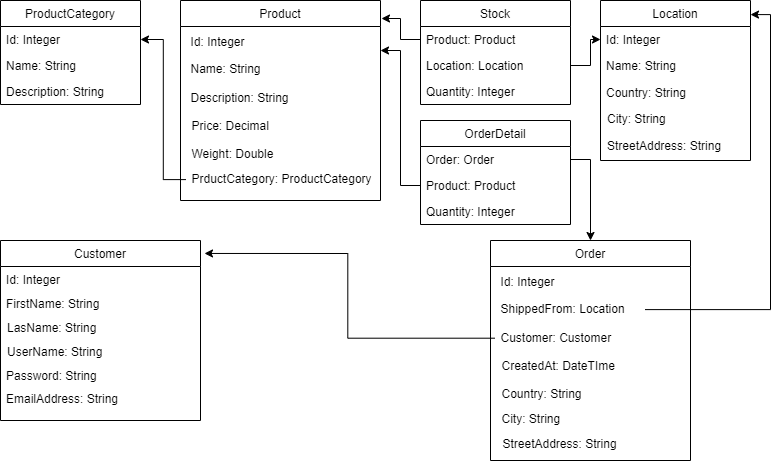

The diagram above was exported from draw.io. Its source (the exported page's mxGraphModel, read from the mxfile embedded in the PNG):
<mxGraphModel dx="1422" dy="705" grid="1" gridSize="10" guides="1" tooltips="1" connect="1" arrows="1" fold="1" page="1" pageScale="1" pageWidth="850" pageHeight="1100" math="0" shadow="0">
  <root>
    <object label="" Description="test" id="0">
      <mxCell />
    </object>
    <mxCell id="1" parent="0" />
    <mxCell id="fhWoPmJN7Qw1oy51mA8h-11" value="ProductCategory" style="swimlane;fontStyle=0;childLayout=stackLayout;horizontal=1;startSize=26;fillColor=none;horizontalStack=0;resizeParent=1;resizeParentMax=0;resizeLast=0;collapsible=1;marginBottom=0;" parent="1" vertex="1">
      <mxGeometry x="40" y="80" width="140" height="104" as="geometry" />
    </mxCell>
    <mxCell id="fhWoPmJN7Qw1oy51mA8h-12" value="Id: Integer" style="text;strokeColor=none;fillColor=none;align=left;verticalAlign=top;spacingLeft=4;spacingRight=4;overflow=hidden;rotatable=0;points=[[0,0.5],[1,0.5]];portConstraint=eastwest;" parent="fhWoPmJN7Qw1oy51mA8h-11" vertex="1">
      <mxGeometry y="26" width="140" height="26" as="geometry" />
    </mxCell>
    <mxCell id="fhWoPmJN7Qw1oy51mA8h-13" value="Name: String" style="text;strokeColor=none;fillColor=none;align=left;verticalAlign=top;spacingLeft=4;spacingRight=4;overflow=hidden;rotatable=0;points=[[0,0.5],[1,0.5]];portConstraint=eastwest;" parent="fhWoPmJN7Qw1oy51mA8h-11" vertex="1">
      <mxGeometry y="52" width="140" height="26" as="geometry" />
    </mxCell>
    <mxCell id="fhWoPmJN7Qw1oy51mA8h-14" value="Description: String" style="text;strokeColor=none;fillColor=none;align=left;verticalAlign=top;spacingLeft=4;spacingRight=4;overflow=hidden;rotatable=0;points=[[0,0.5],[1,0.5]];portConstraint=eastwest;" parent="fhWoPmJN7Qw1oy51mA8h-11" vertex="1">
      <mxGeometry y="78" width="140" height="26" as="geometry" />
    </mxCell>
    <mxCell id="fhWoPmJN7Qw1oy51mA8h-73" value="" style="group" parent="1" vertex="1" connectable="0">
      <mxGeometry x="640" y="80" width="151" height="160" as="geometry" />
    </mxCell>
    <mxCell id="fhWoPmJN7Qw1oy51mA8h-67" value="Location" style="swimlane;fontStyle=0;childLayout=stackLayout;horizontal=1;startSize=26;fillColor=none;horizontalStack=0;resizeParent=1;resizeParentMax=0;resizeLast=0;collapsible=1;marginBottom=0;container=0;" parent="fhWoPmJN7Qw1oy51mA8h-73" vertex="1">
      <mxGeometry width="150" height="160" as="geometry" />
    </mxCell>
    <mxCell id="fhWoPmJN7Qw1oy51mA8h-68" value="Id: Integer" style="text;strokeColor=none;fillColor=none;align=left;verticalAlign=top;spacingLeft=4;spacingRight=4;overflow=hidden;rotatable=0;points=[[0,0.5],[1,0.5]];portConstraint=eastwest;container=0;" parent="fhWoPmJN7Qw1oy51mA8h-73" vertex="1">
      <mxGeometry y="26" width="150" height="26" as="geometry" />
    </mxCell>
    <mxCell id="fhWoPmJN7Qw1oy51mA8h-69" value="Name: String" style="text;strokeColor=none;fillColor=none;align=left;verticalAlign=top;spacingLeft=4;spacingRight=4;overflow=hidden;rotatable=0;points=[[0,0.5],[1,0.5]];portConstraint=eastwest;container=0;" parent="fhWoPmJN7Qw1oy51mA8h-73" vertex="1">
      <mxGeometry y="52" width="150" height="26" as="geometry" />
    </mxCell>
    <mxCell id="fhWoPmJN7Qw1oy51mA8h-70" value="Country: String" style="text;strokeColor=none;fillColor=none;align=left;verticalAlign=top;spacingLeft=4;spacingRight=4;overflow=hidden;rotatable=0;points=[[0,0.5],[1,0.5]];portConstraint=eastwest;container=0;" parent="fhWoPmJN7Qw1oy51mA8h-73" vertex="1">
      <mxGeometry y="79" width="150" height="26" as="geometry" />
    </mxCell>
    <mxCell id="fhWoPmJN7Qw1oy51mA8h-71" value="City: String" style="text;strokeColor=none;fillColor=none;align=left;verticalAlign=top;spacingLeft=4;spacingRight=4;overflow=hidden;rotatable=0;points=[[0,0.5],[1,0.5]];portConstraint=eastwest;container=0;" parent="fhWoPmJN7Qw1oy51mA8h-73" vertex="1">
      <mxGeometry x="1" y="105" width="150" height="26" as="geometry" />
    </mxCell>
    <mxCell id="fhWoPmJN7Qw1oy51mA8h-72" value="StreetAddress: String" style="text;strokeColor=none;fillColor=none;align=left;verticalAlign=top;spacingLeft=4;spacingRight=4;overflow=hidden;rotatable=0;points=[[0,0.5],[1,0.5]];portConstraint=eastwest;container=0;" parent="fhWoPmJN7Qw1oy51mA8h-73" vertex="1">
      <mxGeometry x="1" y="132" width="150" height="26" as="geometry" />
    </mxCell>
    <mxCell id="fhWoPmJN7Qw1oy51mA8h-74" value="Stock" style="swimlane;fontStyle=0;childLayout=stackLayout;horizontal=1;startSize=26;fillColor=none;horizontalStack=0;resizeParent=1;resizeParentMax=0;resizeLast=0;collapsible=1;marginBottom=0;" parent="1" vertex="1">
      <mxGeometry x="460" y="80" width="150" height="104" as="geometry" />
    </mxCell>
    <mxCell id="fhWoPmJN7Qw1oy51mA8h-75" value="Product: Product" style="text;strokeColor=none;fillColor=none;align=left;verticalAlign=top;spacingLeft=4;spacingRight=4;overflow=hidden;rotatable=0;points=[[0,0.5],[1,0.5]];portConstraint=eastwest;" parent="fhWoPmJN7Qw1oy51mA8h-74" vertex="1">
      <mxGeometry y="26" width="150" height="26" as="geometry" />
    </mxCell>
    <mxCell id="fhWoPmJN7Qw1oy51mA8h-76" value="Location: Location" style="text;strokeColor=none;fillColor=none;align=left;verticalAlign=top;spacingLeft=4;spacingRight=4;overflow=hidden;rotatable=0;points=[[0,0.5],[1,0.5]];portConstraint=eastwest;" parent="fhWoPmJN7Qw1oy51mA8h-74" vertex="1">
      <mxGeometry y="52" width="150" height="26" as="geometry" />
    </mxCell>
    <mxCell id="fhWoPmJN7Qw1oy51mA8h-77" value="Quantity: Integer" style="text;strokeColor=none;fillColor=none;align=left;verticalAlign=top;spacingLeft=4;spacingRight=4;overflow=hidden;rotatable=0;points=[[0,0.5],[1,0.5]];portConstraint=eastwest;" parent="fhWoPmJN7Qw1oy51mA8h-74" vertex="1">
      <mxGeometry y="78" width="150" height="26" as="geometry" />
    </mxCell>
    <mxCell id="eqmF7iOkF8jYgrTL-Vv1-2" style="edgeStyle=orthogonalEdgeStyle;rounded=0;orthogonalLoop=1;jettySize=auto;html=1;" edge="1" parent="1" source="eqmF7iOkF8jYgrTL-Vv1-1" target="fhWoPmJN7Qw1oy51mA8h-12">
      <mxGeometry relative="1" as="geometry" />
    </mxCell>
    <mxCell id="eqmF7iOkF8jYgrTL-Vv1-3" style="edgeStyle=orthogonalEdgeStyle;rounded=0;orthogonalLoop=1;jettySize=auto;html=1;entryX=0;entryY=0.5;entryDx=0;entryDy=0;" edge="1" parent="1" source="fhWoPmJN7Qw1oy51mA8h-76" target="fhWoPmJN7Qw1oy51mA8h-68">
      <mxGeometry relative="1" as="geometry" />
    </mxCell>
    <mxCell id="eqmF7iOkF8jYgrTL-Vv1-4" value="" style="group" vertex="1" connectable="0" parent="1">
      <mxGeometry x="220" y="80" width="200" height="200" as="geometry" />
    </mxCell>
    <mxCell id="fhWoPmJN7Qw1oy51mA8h-30" value="Product" style="swimlane;fontStyle=0;childLayout=stackLayout;horizontal=1;startSize=26;fillColor=none;horizontalStack=0;resizeParent=1;resizeParentMax=0;resizeLast=0;collapsible=1;marginBottom=0;container=0;" parent="eqmF7iOkF8jYgrTL-Vv1-4" vertex="1">
      <mxGeometry width="200" height="200" as="geometry" />
    </mxCell>
    <mxCell id="fhWoPmJN7Qw1oy51mA8h-31" value="Id: Integer" style="text;strokeColor=none;fillColor=none;align=left;verticalAlign=top;spacingLeft=4;spacingRight=4;overflow=hidden;rotatable=0;points=[[0,0.5],[1,0.5]];portConstraint=eastwest;container=0;" parent="eqmF7iOkF8jYgrTL-Vv1-4" vertex="1">
      <mxGeometry x="4.5" y="27.625" width="150" height="27.625" as="geometry" />
    </mxCell>
    <mxCell id="fhWoPmJN7Qw1oy51mA8h-32" value="Name: String" style="text;strokeColor=none;fillColor=none;align=left;verticalAlign=top;spacingLeft=4;spacingRight=4;overflow=hidden;rotatable=0;points=[[0,0.5],[1,0.5]];portConstraint=eastwest;container=0;" parent="eqmF7iOkF8jYgrTL-Vv1-4" vertex="1">
      <mxGeometry x="4.5" y="55.25" width="150" height="27.625" as="geometry" />
    </mxCell>
    <mxCell id="fhWoPmJN7Qw1oy51mA8h-62" value="Description: String" style="text;strokeColor=none;fillColor=none;align=left;verticalAlign=top;spacingLeft=4;spacingRight=4;overflow=hidden;rotatable=0;points=[[0,0.5],[1,0.5]];portConstraint=eastwest;container=0;" parent="eqmF7iOkF8jYgrTL-Vv1-4" vertex="1">
      <mxGeometry x="4.5" y="83.9375" width="150" height="27.625" as="geometry" />
    </mxCell>
    <mxCell id="fhWoPmJN7Qw1oy51mA8h-63" value="Price: Decimal" style="text;strokeColor=none;fillColor=none;align=left;verticalAlign=top;spacingLeft=4;spacingRight=4;overflow=hidden;rotatable=0;points=[[0,0.5],[1,0.5]];portConstraint=eastwest;container=0;" parent="eqmF7iOkF8jYgrTL-Vv1-4" vertex="1">
      <mxGeometry x="5.5" y="111.5625" width="150" height="27.625" as="geometry" />
    </mxCell>
    <mxCell id="fhWoPmJN7Qw1oy51mA8h-64" value="Weight: Double" style="text;strokeColor=none;fillColor=none;align=left;verticalAlign=top;spacingLeft=4;spacingRight=4;overflow=hidden;rotatable=0;points=[[0,0.5],[1,0.5]];portConstraint=eastwest;container=0;" parent="eqmF7iOkF8jYgrTL-Vv1-4" vertex="1">
      <mxGeometry x="5.5" y="140.25" width="150" height="27.625" as="geometry" />
    </mxCell>
    <mxCell id="eqmF7iOkF8jYgrTL-Vv1-1" value="PrductCategory: ProductCategory" style="text;strokeColor=none;fillColor=none;align=left;verticalAlign=top;spacingLeft=4;spacingRight=4;overflow=hidden;rotatable=0;points=[[0,0.5],[1,0.5]];portConstraint=eastwest;container=0;" vertex="1" parent="eqmF7iOkF8jYgrTL-Vv1-4">
      <mxGeometry x="5.5" y="165.25" width="189" height="27.63" as="geometry" />
    </mxCell>
    <mxCell id="eqmF7iOkF8jYgrTL-Vv1-5" style="edgeStyle=orthogonalEdgeStyle;rounded=0;orthogonalLoop=1;jettySize=auto;html=1;entryX=1.005;entryY=0.09;entryDx=0;entryDy=0;entryPerimeter=0;" edge="1" parent="1" source="fhWoPmJN7Qw1oy51mA8h-75" target="fhWoPmJN7Qw1oy51mA8h-30">
      <mxGeometry relative="1" as="geometry" />
    </mxCell>
    <mxCell id="eqmF7iOkF8jYgrTL-Vv1-6" value="Customer" style="swimlane;fontStyle=0;childLayout=stackLayout;horizontal=1;startSize=26;fillColor=none;horizontalStack=0;resizeParent=1;resizeParentMax=0;resizeLast=0;collapsible=1;marginBottom=0;container=0;" vertex="1" parent="1">
      <mxGeometry x="40" y="320" width="200" height="180" as="geometry" />
    </mxCell>
    <mxCell id="eqmF7iOkF8jYgrTL-Vv1-8" value="Id: Integer" style="text;strokeColor=none;fillColor=none;align=left;verticalAlign=top;spacingLeft=4;spacingRight=4;overflow=hidden;rotatable=0;points=[[0,0.5],[1,0.5]];portConstraint=eastwest;" vertex="1" parent="1">
      <mxGeometry x="40" y="346" width="200" height="26" as="geometry" />
    </mxCell>
    <mxCell id="eqmF7iOkF8jYgrTL-Vv1-11" value="FirstName: String" style="text;strokeColor=none;fillColor=none;align=left;verticalAlign=top;spacingLeft=4;spacingRight=4;overflow=hidden;rotatable=0;points=[[0,0.5],[1,0.5]];portConstraint=eastwest;" vertex="1" parent="1">
      <mxGeometry x="40" y="370" width="200" height="26" as="geometry" />
    </mxCell>
    <mxCell id="eqmF7iOkF8jYgrTL-Vv1-12" value="LasName: String" style="text;strokeColor=none;fillColor=none;align=left;verticalAlign=top;spacingLeft=4;spacingRight=4;overflow=hidden;rotatable=0;points=[[0,0.5],[1,0.5]];portConstraint=eastwest;" vertex="1" parent="1">
      <mxGeometry x="41" y="394" width="200" height="26" as="geometry" />
    </mxCell>
    <mxCell id="eqmF7iOkF8jYgrTL-Vv1-13" value="UserName: String" style="text;strokeColor=none;fillColor=none;align=left;verticalAlign=top;spacingLeft=4;spacingRight=4;overflow=hidden;rotatable=0;points=[[0,0.5],[1,0.5]];portConstraint=eastwest;" vertex="1" parent="1">
      <mxGeometry x="41" y="418" width="200" height="26" as="geometry" />
    </mxCell>
    <mxCell id="eqmF7iOkF8jYgrTL-Vv1-14" value="Password: String" style="text;strokeColor=none;fillColor=none;align=left;verticalAlign=top;spacingLeft=4;spacingRight=4;overflow=hidden;rotatable=0;points=[[0,0.5],[1,0.5]];portConstraint=eastwest;" vertex="1" parent="1">
      <mxGeometry x="40" y="442" width="200" height="26" as="geometry" />
    </mxCell>
    <mxCell id="eqmF7iOkF8jYgrTL-Vv1-15" value="EmailAddress: String" style="text;strokeColor=none;fillColor=none;align=left;verticalAlign=top;spacingLeft=4;spacingRight=4;overflow=hidden;rotatable=0;points=[[0,0.5],[1,0.5]];portConstraint=eastwest;" vertex="1" parent="1">
      <mxGeometry x="40" y="465" width="200" height="26" as="geometry" />
    </mxCell>
    <mxCell id="eqmF7iOkF8jYgrTL-Vv1-17" value="OrderDetail" style="swimlane;fontStyle=0;childLayout=stackLayout;horizontal=1;startSize=26;fillColor=none;horizontalStack=0;resizeParent=1;resizeParentMax=0;resizeLast=0;collapsible=1;marginBottom=0;" vertex="1" parent="1">
      <mxGeometry x="460" y="200" width="150" height="104" as="geometry" />
    </mxCell>
    <mxCell id="eqmF7iOkF8jYgrTL-Vv1-18" value="Order: Order" style="text;strokeColor=none;fillColor=none;align=left;verticalAlign=top;spacingLeft=4;spacingRight=4;overflow=hidden;rotatable=0;points=[[0,0.5],[1,0.5]];portConstraint=eastwest;" vertex="1" parent="eqmF7iOkF8jYgrTL-Vv1-17">
      <mxGeometry y="26" width="150" height="26" as="geometry" />
    </mxCell>
    <mxCell id="eqmF7iOkF8jYgrTL-Vv1-19" value="Product: Product" style="text;strokeColor=none;fillColor=none;align=left;verticalAlign=top;spacingLeft=4;spacingRight=4;overflow=hidden;rotatable=0;points=[[0,0.5],[1,0.5]];portConstraint=eastwest;" vertex="1" parent="eqmF7iOkF8jYgrTL-Vv1-17">
      <mxGeometry y="52" width="150" height="26" as="geometry" />
    </mxCell>
    <mxCell id="eqmF7iOkF8jYgrTL-Vv1-20" value="Quantity: Integer" style="text;strokeColor=none;fillColor=none;align=left;verticalAlign=top;spacingLeft=4;spacingRight=4;overflow=hidden;rotatable=0;points=[[0,0.5],[1,0.5]];portConstraint=eastwest;" vertex="1" parent="eqmF7iOkF8jYgrTL-Vv1-17">
      <mxGeometry y="78" width="150" height="26" as="geometry" />
    </mxCell>
    <mxCell id="eqmF7iOkF8jYgrTL-Vv1-39" style="edgeStyle=orthogonalEdgeStyle;rounded=0;orthogonalLoop=1;jettySize=auto;html=1;entryX=1.02;entryY=0.072;entryDx=0;entryDy=0;entryPerimeter=0;" edge="1" parent="1" source="eqmF7iOkF8jYgrTL-Vv1-25" target="eqmF7iOkF8jYgrTL-Vv1-6">
      <mxGeometry relative="1" as="geometry" />
    </mxCell>
    <mxCell id="eqmF7iOkF8jYgrTL-Vv1-41" value="" style="group" vertex="1" connectable="0" parent="1">
      <mxGeometry x="530" y="320" width="200" height="220" as="geometry" />
    </mxCell>
    <mxCell id="eqmF7iOkF8jYgrTL-Vv1-22" value="Order" style="swimlane;fontStyle=0;childLayout=stackLayout;horizontal=1;startSize=26;fillColor=none;horizontalStack=0;resizeParent=1;resizeParentMax=0;resizeLast=0;collapsible=1;marginBottom=0;container=0;" vertex="1" parent="eqmF7iOkF8jYgrTL-Vv1-41">
      <mxGeometry width="200" height="220" as="geometry" />
    </mxCell>
    <mxCell id="eqmF7iOkF8jYgrTL-Vv1-23" value="Id: Integer" style="text;strokeColor=none;fillColor=none;align=left;verticalAlign=top;spacingLeft=4;spacingRight=4;overflow=hidden;rotatable=0;points=[[0,0.5],[1,0.5]];portConstraint=eastwest;container=0;" vertex="1" parent="eqmF7iOkF8jYgrTL-Vv1-41">
      <mxGeometry x="4.5" y="27.625" width="150" height="27.625" as="geometry" />
    </mxCell>
    <mxCell id="eqmF7iOkF8jYgrTL-Vv1-24" value="ShippedFrom: Location" style="text;strokeColor=none;fillColor=none;align=left;verticalAlign=top;spacingLeft=4;spacingRight=4;overflow=hidden;rotatable=0;points=[[0,0.5],[1,0.5]];portConstraint=eastwest;container=0;" vertex="1" parent="eqmF7iOkF8jYgrTL-Vv1-41">
      <mxGeometry x="4.5" y="55.25" width="150" height="27.625" as="geometry" />
    </mxCell>
    <mxCell id="eqmF7iOkF8jYgrTL-Vv1-25" value="Customer: Customer" style="text;strokeColor=none;fillColor=none;align=left;verticalAlign=top;spacingLeft=4;spacingRight=4;overflow=hidden;rotatable=0;points=[[0,0.5],[1,0.5]];portConstraint=eastwest;container=0;" vertex="1" parent="eqmF7iOkF8jYgrTL-Vv1-41">
      <mxGeometry x="4.5" y="83.9375" width="150" height="27.625" as="geometry" />
    </mxCell>
    <mxCell id="eqmF7iOkF8jYgrTL-Vv1-26" value="CreatedAt: DateTIme" style="text;strokeColor=none;fillColor=none;align=left;verticalAlign=top;spacingLeft=4;spacingRight=4;overflow=hidden;rotatable=0;points=[[0,0.5],[1,0.5]];portConstraint=eastwest;container=0;" vertex="1" parent="eqmF7iOkF8jYgrTL-Vv1-41">
      <mxGeometry x="5.5" y="111.5625" width="150" height="27.625" as="geometry" />
    </mxCell>
    <mxCell id="eqmF7iOkF8jYgrTL-Vv1-27" value="Country: String" style="text;strokeColor=none;fillColor=none;align=left;verticalAlign=top;spacingLeft=4;spacingRight=4;overflow=hidden;rotatable=0;points=[[0,0.5],[1,0.5]];portConstraint=eastwest;container=0;" vertex="1" parent="eqmF7iOkF8jYgrTL-Vv1-41">
      <mxGeometry x="5.5" y="140.25" width="150" height="27.625" as="geometry" />
    </mxCell>
    <mxCell id="eqmF7iOkF8jYgrTL-Vv1-28" value="City: String" style="text;strokeColor=none;fillColor=none;align=left;verticalAlign=top;spacingLeft=4;spacingRight=4;overflow=hidden;rotatable=0;points=[[0,0.5],[1,0.5]];portConstraint=eastwest;container=0;" vertex="1" parent="eqmF7iOkF8jYgrTL-Vv1-41">
      <mxGeometry x="5.5" y="165.25" width="189" height="24.75" as="geometry" />
    </mxCell>
    <mxCell id="eqmF7iOkF8jYgrTL-Vv1-36" value="StreetAddress: String" style="text;strokeColor=none;fillColor=none;align=left;verticalAlign=top;spacingLeft=4;spacingRight=4;overflow=hidden;rotatable=0;points=[[0,0.5],[1,0.5]];portConstraint=eastwest;container=0;" vertex="1" parent="eqmF7iOkF8jYgrTL-Vv1-41">
      <mxGeometry x="6.5" y="190.25" width="189" height="24.75" as="geometry" />
    </mxCell>
    <mxCell id="eqmF7iOkF8jYgrTL-Vv1-42" style="edgeStyle=orthogonalEdgeStyle;rounded=0;orthogonalLoop=1;jettySize=auto;html=1;entryX=0.5;entryY=0;entryDx=0;entryDy=0;" edge="1" parent="1" source="eqmF7iOkF8jYgrTL-Vv1-18" target="eqmF7iOkF8jYgrTL-Vv1-22">
      <mxGeometry relative="1" as="geometry" />
    </mxCell>
    <mxCell id="eqmF7iOkF8jYgrTL-Vv1-43" style="edgeStyle=orthogonalEdgeStyle;rounded=0;orthogonalLoop=1;jettySize=auto;html=1;entryX=1;entryY=0.25;entryDx=0;entryDy=0;" edge="1" parent="1" source="eqmF7iOkF8jYgrTL-Vv1-19" target="fhWoPmJN7Qw1oy51mA8h-30">
      <mxGeometry relative="1" as="geometry" />
    </mxCell>
    <mxCell id="eqmF7iOkF8jYgrTL-Vv1-44" style="edgeStyle=orthogonalEdgeStyle;rounded=0;orthogonalLoop=1;jettySize=auto;html=1;entryX=1;entryY=0.088;entryDx=0;entryDy=0;entryPerimeter=0;" edge="1" parent="1" source="eqmF7iOkF8jYgrTL-Vv1-24" target="fhWoPmJN7Qw1oy51mA8h-67">
      <mxGeometry relative="1" as="geometry" />
    </mxCell>
  </root>
</mxGraphModel>